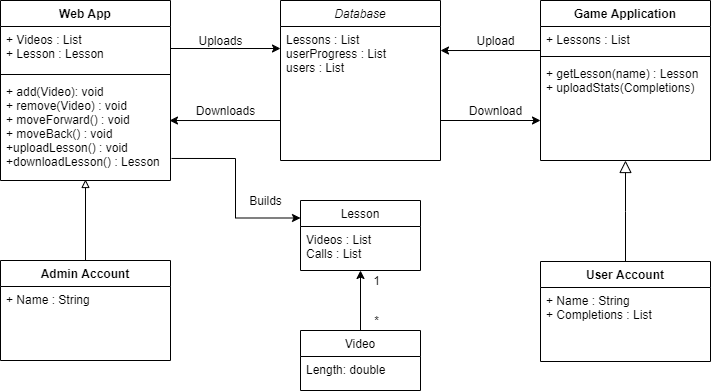

The diagram above was exported from draw.io. Its source (the exported page's mxGraphModel, read from the mxfile embedded in the PNG):
<mxGraphModel dx="1422" dy="762" grid="1" gridSize="10" guides="1" tooltips="1" connect="1" arrows="1" fold="1" page="1" pageScale="1" pageWidth="827" pageHeight="1169" math="0" shadow="0">
  <root>
    <mxCell id="WIyWlLk6GJQsqaUBKTNV-0" />
    <mxCell id="WIyWlLk6GJQsqaUBKTNV-1" parent="WIyWlLk6GJQsqaUBKTNV-0" />
    <mxCell id="fwH_f89RiVPiSbATc5ac-4" style="edgeStyle=orthogonalEdgeStyle;rounded=0;orthogonalLoop=1;jettySize=auto;html=1;exitX=1;exitY=0.5;exitDx=0;exitDy=0;entryX=0;entryY=0.262;entryDx=0;entryDy=0;entryPerimeter=0;" parent="WIyWlLk6GJQsqaUBKTNV-1" source="IK4G8xQlKnMV8Nesbv2k-17" target="fwH_f89RiVPiSbATc5ac-1" edge="1">
      <mxGeometry relative="1" as="geometry">
        <mxPoint x="340" y="134.00199999999995" as="targetPoint" />
        <mxPoint x="240" y="160" as="sourcePoint" />
      </mxGeometry>
    </mxCell>
    <mxCell id="fwH_f89RiVPiSbATc5ac-5" style="edgeStyle=orthogonalEdgeStyle;rounded=0;orthogonalLoop=1;jettySize=auto;html=1;exitX=0;exitY=0.5;exitDx=0;exitDy=0;entryX=1;entryY=0.286;entryDx=0;entryDy=0;entryPerimeter=0;" parent="WIyWlLk6GJQsqaUBKTNV-1" target="fwH_f89RiVPiSbATc5ac-1" edge="1">
      <mxGeometry relative="1" as="geometry">
        <mxPoint x="500" y="134.00199999999995" as="targetPoint" />
        <mxPoint x="600" y="160" as="sourcePoint" />
        <Array as="points">
          <mxPoint x="600" y="130" />
        </Array>
      </mxGeometry>
    </mxCell>
    <mxCell id="fwH_f89RiVPiSbATc5ac-21" style="edgeStyle=orthogonalEdgeStyle;rounded=0;orthogonalLoop=1;jettySize=auto;html=1;entryX=0.994;entryY=0.412;entryDx=0;entryDy=0;entryPerimeter=0;exitX=0;exitY=0.75;exitDx=0;exitDy=0;" parent="WIyWlLk6GJQsqaUBKTNV-1" target="IK4G8xQlKnMV8Nesbv2k-19" edge="1" source="fwH_f89RiVPiSbATc5ac-0">
      <mxGeometry relative="1" as="geometry">
        <mxPoint x="350" y="200" as="sourcePoint" />
        <mxPoint x="240" y="200" as="targetPoint" />
        <Array as="points" />
      </mxGeometry>
    </mxCell>
    <mxCell id="fwH_f89RiVPiSbATc5ac-22" style="edgeStyle=orthogonalEdgeStyle;rounded=0;orthogonalLoop=1;jettySize=auto;html=1;exitX=1;exitY=0.75;exitDx=0;exitDy=0;entryX=0;entryY=0.75;entryDx=0;entryDy=0;" parent="WIyWlLk6GJQsqaUBKTNV-1" source="fwH_f89RiVPiSbATc5ac-0" edge="1">
      <mxGeometry relative="1" as="geometry">
        <mxPoint x="600" y="200" as="targetPoint" />
      </mxGeometry>
    </mxCell>
    <mxCell id="fwH_f89RiVPiSbATc5ac-0" value="Database" style="swimlane;fontStyle=2;align=center;verticalAlign=top;childLayout=stackLayout;horizontal=1;startSize=26;horizontalStack=0;resizeParent=1;resizeLast=0;collapsible=1;marginBottom=0;rounded=0;shadow=0;strokeWidth=1;" parent="WIyWlLk6GJQsqaUBKTNV-1" vertex="1">
      <mxGeometry x="340" y="80" width="160" height="160" as="geometry">
        <mxRectangle x="230" y="140" width="160" height="26" as="alternateBounds" />
      </mxGeometry>
    </mxCell>
    <mxCell id="fwH_f89RiVPiSbATc5ac-1" value="Lessons : List&#10;userProgress : List&#10;users : List" style="text;align=left;verticalAlign=top;spacingLeft=4;spacingRight=4;overflow=hidden;rotatable=0;points=[[0,0.5],[1,0.5]];portConstraint=eastwest;" parent="fwH_f89RiVPiSbATc5ac-0" vertex="1">
      <mxGeometry y="26" width="160" height="84" as="geometry" />
    </mxCell>
    <mxCell id="fwH_f89RiVPiSbATc5ac-6" value="" style="endArrow=block;endSize=10;endFill=0;shadow=0;strokeWidth=1;rounded=0;edgeStyle=elbowEdgeStyle;elbow=vertical;exitX=0.5;exitY=0;exitDx=0;exitDy=0;" parent="WIyWlLk6GJQsqaUBKTNV-1" source="IK4G8xQlKnMV8Nesbv2k-6" edge="1" target="IK4G8xQlKnMV8Nesbv2k-15">
      <mxGeometry width="160" relative="1" as="geometry">
        <mxPoint x="680" y="340" as="sourcePoint" />
        <mxPoint x="680" y="236" as="targetPoint" />
      </mxGeometry>
    </mxCell>
    <mxCell id="hfKqk4G0TYytorL-WaUZ-1" value="Uploads" style="text;html=1;align=center;verticalAlign=middle;resizable=0;points=[];autosize=1;" parent="WIyWlLk6GJQsqaUBKTNV-1" vertex="1">
      <mxGeometry x="250" y="110" width="60" height="20" as="geometry" />
    </mxCell>
    <mxCell id="hfKqk4G0TYytorL-WaUZ-11" style="edgeStyle=orthogonalEdgeStyle;rounded=0;orthogonalLoop=1;jettySize=auto;html=1;exitX=0.5;exitY=0;exitDx=0;exitDy=0;entryX=0.5;entryY=1;entryDx=0;entryDy=0;" parent="WIyWlLk6GJQsqaUBKTNV-1" source="iiE827Z0FegD5wmN4sy0-0" edge="1" target="iiE827Z0FegD5wmN4sy0-2">
      <mxGeometry relative="1" as="geometry">
        <mxPoint x="466" y="375" as="targetPoint" />
      </mxGeometry>
    </mxCell>
    <mxCell id="hfKqk4G0TYytorL-WaUZ-12" value="*" style="text;html=1;align=center;verticalAlign=middle;resizable=0;points=[];autosize=1;" parent="WIyWlLk6GJQsqaUBKTNV-1" vertex="1">
      <mxGeometry x="426" y="390" width="20" height="20" as="geometry" />
    </mxCell>
    <mxCell id="hfKqk4G0TYytorL-WaUZ-13" value="1" style="text;html=1;align=center;verticalAlign=middle;resizable=0;points=[];autosize=1;" parent="WIyWlLk6GJQsqaUBKTNV-1" vertex="1">
      <mxGeometry x="426" y="350" width="20" height="20" as="geometry" />
    </mxCell>
    <mxCell id="hfKqk4G0TYytorL-WaUZ-15" value="Builds" style="text;html=1;align=center;verticalAlign=middle;resizable=0;points=[];autosize=1;" parent="WIyWlLk6GJQsqaUBKTNV-1" vertex="1">
      <mxGeometry x="300" y="270" width="50" height="20" as="geometry" />
    </mxCell>
    <mxCell id="hfKqk4G0TYytorL-WaUZ-18" value="Upload" style="text;html=1;align=center;verticalAlign=middle;resizable=0;points=[];autosize=1;" parent="WIyWlLk6GJQsqaUBKTNV-1" vertex="1">
      <mxGeometry x="530" y="110" width="50" height="20" as="geometry" />
    </mxCell>
    <mxCell id="hfKqk4G0TYytorL-WaUZ-26" value="Download" style="text;html=1;align=center;verticalAlign=middle;resizable=0;points=[];autosize=1;" parent="WIyWlLk6GJQsqaUBKTNV-1" vertex="1">
      <mxGeometry x="520" y="180" width="70" height="20" as="geometry" />
    </mxCell>
    <mxCell id="IK4G8xQlKnMV8Nesbv2k-16" value="Web App" style="swimlane;fontStyle=1;align=center;verticalAlign=top;childLayout=stackLayout;horizontal=1;startSize=26;horizontalStack=0;resizeParent=1;resizeParentMax=0;resizeLast=0;collapsible=1;marginBottom=0;" parent="WIyWlLk6GJQsqaUBKTNV-1" vertex="1">
      <mxGeometry x="60" y="80" width="170" height="180" as="geometry" />
    </mxCell>
    <mxCell id="IK4G8xQlKnMV8Nesbv2k-17" value="+ Videos : List&#10;+ Lesson : Lesson" style="text;strokeColor=none;fillColor=none;align=left;verticalAlign=top;spacingLeft=4;spacingRight=4;overflow=hidden;rotatable=0;points=[[0,0.5],[1,0.5]];portConstraint=eastwest;" parent="IK4G8xQlKnMV8Nesbv2k-16" vertex="1">
      <mxGeometry y="26" width="170" height="44" as="geometry" />
    </mxCell>
    <mxCell id="IK4G8xQlKnMV8Nesbv2k-18" value="" style="line;strokeWidth=1;fillColor=none;align=left;verticalAlign=middle;spacingTop=-1;spacingLeft=3;spacingRight=3;rotatable=0;labelPosition=right;points=[];portConstraint=eastwest;" parent="IK4G8xQlKnMV8Nesbv2k-16" vertex="1">
      <mxGeometry y="70" width="170" height="8" as="geometry" />
    </mxCell>
    <mxCell id="IK4G8xQlKnMV8Nesbv2k-19" value="+ add(Video): void&#10;+ remove(Video) : void&#10;+ moveForward() : void&#10;+ moveBack() : void&#10;+uploadLesson() : void&#10;+downloadLesson() : Lesson" style="text;strokeColor=none;fillColor=none;align=left;verticalAlign=top;spacingLeft=4;spacingRight=4;overflow=hidden;rotatable=0;points=[[0,0.5],[1,0.5]];portConstraint=eastwest;" parent="IK4G8xQlKnMV8Nesbv2k-16" vertex="1">
      <mxGeometry y="78" width="170" height="102" as="geometry" />
    </mxCell>
    <mxCell id="IK4G8xQlKnMV8Nesbv2k-20" style="edgeStyle=orthogonalEdgeStyle;rounded=0;orthogonalLoop=1;jettySize=auto;html=1;exitX=0.5;exitY=0;exitDx=0;exitDy=0;endArrow=block;endFill=0;entryX=0.5;entryY=0.99;entryDx=0;entryDy=0;entryPerimeter=0;" parent="WIyWlLk6GJQsqaUBKTNV-1" source="IK4G8xQlKnMV8Nesbv2k-1" edge="1" target="IK4G8xQlKnMV8Nesbv2k-19">
      <mxGeometry relative="1" as="geometry">
        <mxPoint x="160" y="300" as="targetPoint" />
      </mxGeometry>
    </mxCell>
    <mxCell id="IK4G8xQlKnMV8Nesbv2k-21" style="edgeStyle=orthogonalEdgeStyle;rounded=0;orthogonalLoop=1;jettySize=auto;html=1;entryX=0;entryY=0.25;entryDx=0;entryDy=0;exitX=1.006;exitY=0.784;exitDx=0;exitDy=0;exitPerimeter=0;" parent="WIyWlLk6GJQsqaUBKTNV-1" source="IK4G8xQlKnMV8Nesbv2k-19" target="iiE827Z0FegD5wmN4sy0-2" edge="1">
      <mxGeometry relative="1" as="geometry">
        <mxPoint x="367" y="275" as="sourcePoint" />
        <mxPoint x="260" y="300" as="targetPoint" />
      </mxGeometry>
    </mxCell>
    <mxCell id="IK4G8xQlKnMV8Nesbv2k-1" value="Admin Account" style="swimlane;fontStyle=1;align=center;verticalAlign=top;childLayout=stackLayout;horizontal=1;startSize=26;horizontalStack=0;resizeParent=1;resizeParentMax=0;resizeLast=0;collapsible=1;marginBottom=0;" parent="WIyWlLk6GJQsqaUBKTNV-1" vertex="1">
      <mxGeometry x="60" y="340" width="170" height="100" as="geometry" />
    </mxCell>
    <mxCell id="IK4G8xQlKnMV8Nesbv2k-2" value="+ Name : String" style="text;strokeColor=none;fillColor=none;align=left;verticalAlign=top;spacingLeft=4;spacingRight=4;overflow=hidden;rotatable=0;points=[[0,0.5],[1,0.5]];portConstraint=eastwest;" parent="IK4G8xQlKnMV8Nesbv2k-1" vertex="1">
      <mxGeometry y="26" width="170" height="74" as="geometry" />
    </mxCell>
    <mxCell id="IK4G8xQlKnMV8Nesbv2k-12" value="Game Application" style="swimlane;fontStyle=1;align=center;verticalAlign=top;childLayout=stackLayout;horizontal=1;startSize=26;horizontalStack=0;resizeParent=1;resizeParentMax=0;resizeLast=0;collapsible=1;marginBottom=0;" parent="WIyWlLk6GJQsqaUBKTNV-1" vertex="1">
      <mxGeometry x="600" y="80" width="170" height="160" as="geometry" />
    </mxCell>
    <mxCell id="IK4G8xQlKnMV8Nesbv2k-13" value="+ Lessons : List" style="text;strokeColor=none;fillColor=none;align=left;verticalAlign=top;spacingLeft=4;spacingRight=4;overflow=hidden;rotatable=0;points=[[0,0.5],[1,0.5]];portConstraint=eastwest;" parent="IK4G8xQlKnMV8Nesbv2k-12" vertex="1">
      <mxGeometry y="26" width="170" height="26" as="geometry" />
    </mxCell>
    <mxCell id="IK4G8xQlKnMV8Nesbv2k-14" value="" style="line;strokeWidth=1;fillColor=none;align=left;verticalAlign=middle;spacingTop=-1;spacingLeft=3;spacingRight=3;rotatable=0;labelPosition=right;points=[];portConstraint=eastwest;" parent="IK4G8xQlKnMV8Nesbv2k-12" vertex="1">
      <mxGeometry y="52" width="170" height="8" as="geometry" />
    </mxCell>
    <mxCell id="IK4G8xQlKnMV8Nesbv2k-15" value="+ getLesson(name) : Lesson&#10;+ uploadStats(Completions)" style="text;strokeColor=none;fillColor=none;align=left;verticalAlign=top;spacingLeft=4;spacingRight=4;overflow=hidden;rotatable=0;points=[[0,0.5],[1,0.5]];portConstraint=eastwest;" parent="IK4G8xQlKnMV8Nesbv2k-12" vertex="1">
      <mxGeometry y="60" width="170" height="100" as="geometry" />
    </mxCell>
    <mxCell id="IK4G8xQlKnMV8Nesbv2k-6" value="User Account" style="swimlane;fontStyle=1;align=center;verticalAlign=top;childLayout=stackLayout;horizontal=1;startSize=26;horizontalStack=0;resizeParent=1;resizeParentMax=0;resizeLast=0;collapsible=1;marginBottom=0;" parent="WIyWlLk6GJQsqaUBKTNV-1" vertex="1">
      <mxGeometry x="600" y="341" width="170" height="100" as="geometry" />
    </mxCell>
    <mxCell id="IK4G8xQlKnMV8Nesbv2k-7" value="+ Name : String&#10;+ Completions : List" style="text;strokeColor=none;fillColor=none;align=left;verticalAlign=top;spacingLeft=4;spacingRight=4;overflow=hidden;rotatable=0;points=[[0,0.5],[1,0.5]];portConstraint=eastwest;" parent="IK4G8xQlKnMV8Nesbv2k-6" vertex="1">
      <mxGeometry y="26" width="170" height="74" as="geometry" />
    </mxCell>
    <mxCell id="iiE827Z0FegD5wmN4sy0-2" value="Lesson" style="swimlane;fontStyle=0;align=center;verticalAlign=top;childLayout=stackLayout;horizontal=1;startSize=26;horizontalStack=0;resizeParent=1;resizeLast=0;collapsible=1;marginBottom=0;rounded=0;shadow=0;strokeWidth=1;" parent="WIyWlLk6GJQsqaUBKTNV-1" vertex="1">
      <mxGeometry x="360" y="280" width="120" height="70" as="geometry">
        <mxRectangle x="130" y="380" width="160" height="26" as="alternateBounds" />
      </mxGeometry>
    </mxCell>
    <mxCell id="iiE827Z0FegD5wmN4sy0-3" value="Videos : List&#10;Calls : List" style="text;align=left;verticalAlign=top;spacingLeft=4;spacingRight=4;overflow=hidden;rotatable=0;points=[[0,0.5],[1,0.5]];portConstraint=eastwest;" parent="iiE827Z0FegD5wmN4sy0-2" vertex="1">
      <mxGeometry y="26" width="120" height="44" as="geometry" />
    </mxCell>
    <mxCell id="iiE827Z0FegD5wmN4sy0-0" value="Video" style="swimlane;fontStyle=0;align=center;verticalAlign=top;childLayout=stackLayout;horizontal=1;startSize=26;horizontalStack=0;resizeParent=1;resizeLast=0;collapsible=1;marginBottom=0;rounded=0;shadow=0;strokeWidth=1;" parent="WIyWlLk6GJQsqaUBKTNV-1" vertex="1">
      <mxGeometry x="360" y="410" width="120" height="60" as="geometry">
        <mxRectangle x="130" y="380" width="160" height="26" as="alternateBounds" />
      </mxGeometry>
    </mxCell>
    <mxCell id="iiE827Z0FegD5wmN4sy0-1" value="Length: double&#10;" style="text;align=left;verticalAlign=top;spacingLeft=4;spacingRight=4;overflow=hidden;rotatable=0;points=[[0,0.5],[1,0.5]];portConstraint=eastwest;" parent="iiE827Z0FegD5wmN4sy0-0" vertex="1">
      <mxGeometry y="26" width="120" height="26" as="geometry" />
    </mxCell>
    <mxCell id="75qpHxuI1P855_55JBR3-1" value="Downloads" style="text;html=1;align=center;verticalAlign=middle;resizable=0;points=[];autosize=1;" vertex="1" parent="WIyWlLk6GJQsqaUBKTNV-1">
      <mxGeometry x="250" y="180" width="70" height="20" as="geometry" />
    </mxCell>
  </root>
</mxGraphModel>